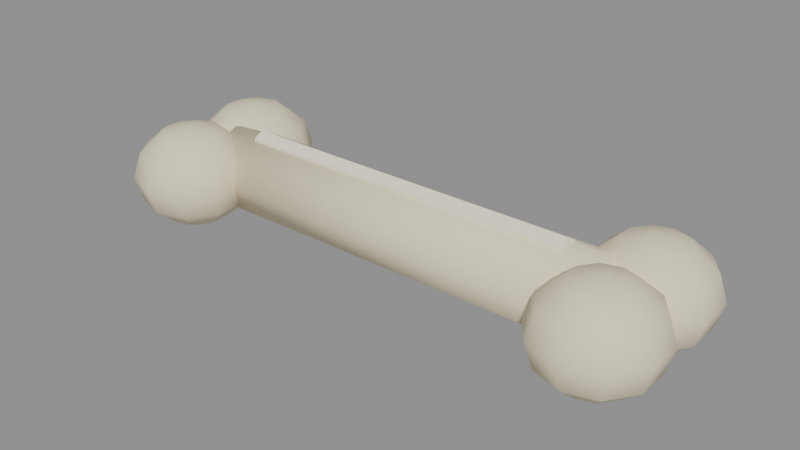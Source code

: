 # Source: v2_bone.blend  (saved by Blender 5.2.45; exported with 4.5.12 LTS)
import bpy
from mathutils import Matrix  # noqa: F401  (used for matrix-valued properties, if any)

bpy.ops.wm.read_factory_settings(use_empty=True)
scene = bpy.context.scene
scene.name = 'Scene'

# ---- materials (node trees are filled in below, after node groups)
mat_ivory = bpy.data.materials.new('ivory')
mat_highlight = bpy.data.materials.new('highlight')

# ---- material node trees
mat_ivory.use_nodes = True; mat_ivory.node_tree.nodes.clear()
_N = mat_ivory.node_tree.nodes; _L = mat_ivory.node_tree.links
n0 = _N.new('ShaderNodeBsdfPrincipled'); n0.name = 'Principled BSDF'; n0.location = (-200, 100)
n0.inputs[0].default_value = (0.8832, 0.7893, 0.5605, 1.0)
n0.inputs[2].default_value = 0.85
n0.inputs[10].default_value = 0.005
n1 = _N.new('ShaderNodeOutputMaterial'); n1.name = 'Material Output'; n1.location = (200, 100)
_L.new(n0.outputs[0], n1.inputs[0])
n1.is_active_output = True
mat_highlight.use_nodes = True; mat_highlight.node_tree.nodes.clear()
_N = mat_highlight.node_tree.nodes; _L = mat_highlight.node_tree.links
n0 = _N.new('ShaderNodeBsdfPrincipled'); n0.name = 'Principled BSDF'; n0.location = (-200, 100)
n0.inputs[0].default_value = (1.0, 0.9323, 0.7445, 1.0)
n0.inputs[2].default_value = 0.85
n0.inputs[10].default_value = 0.005
n1 = _N.new('ShaderNodeOutputMaterial'); n1.name = 'Material Output'; n1.location = (200, 100)
_L.new(n0.outputs[0], n1.inputs[0])
n1.is_active_output = True

# ---- meshes
me_cone = bpy.data.meshes.new('Cone')
me_cone.from_pydata([(-0.23, -1.005e-08, 0.045), (0.23, 1.005e-08, 0.045), (-0.23, 0.03182, 0.03182), (0.23, 0.03182, 0.03182), (-0.23, 0.045, 1.005e-08), (0.23, 0.045, -1.005e-08), (-0.23, 0.03182, -0.03182), (0.23, 0.03182, -0.03182), (-0.23, -1.005e-08, -0.045), (0.23, 1.005e-08, -0.045), (-0.23, -0.03182, -0.03182), (0.23, -0.03182, -0.03182), (-0.23, -0.045, 1.005e-08), (0.23, -0.045, -1.005e-08), (-0.23, -0.03182, 0.03182), (0.23, -0.03182, 0.03182), (-0.25, -0.045, 0.05525), (-0.25, -0.0125, 0.04785), (-0.25, 0.02, 0.0), (-0.25, -0.0125, -0.04785), (-0.25, -0.045, -0.05525), (-0.2309, -0.01871, 0.04785), (-0.2169, 0.0005409, 0.02763), (-0.2118, 0.007586, 0.0), (-0.2169, 0.0005409, -0.02763), (-0.2309, -0.01871, -0.04785), (-0.2191, -0.03496, 0.04785), (-0.1965, -0.0276, 0.02763), (-0.1882, -0.02491, 0.0), (-0.1965, -0.0276, -0.02763), (-0.2191, -0.03496, -0.04785), (-0.2191, -0.05504, 0.04785), (-0.1965, -0.0624, 0.02763), (-0.1882, -0.06509, 0.0), (-0.1965, -0.0624, -0.02763), (-0.2191, -0.05504, -0.04785), (-0.2309, -0.07129, 0.04785), (-0.2169, -0.09054, 0.02763), (-0.2118, -0.09759, 0.0), (-0.2169, -0.09054, -0.02763), (-0.2309, -0.07129, -0.04785), (-0.25, -0.0775, 0.04785), (-0.25, -0.1013, 0.02763), (-0.25, -0.11, 0.0), (-0.25, -0.1013, -0.02763), (-0.25, -0.0775, -0.04785), (-0.2691, -0.07129, 0.04785), (-0.2831, -0.09054, 0.02763), (-0.2882, -0.09759, 0.0), (-0.2831, -0.09054, -0.02763), (-0.2691, -0.07129, -0.04785), (-0.2809, -0.05504, 0.04785), (-0.3035, -0.0624, 0.02763), (-0.3118, -0.06509, 0.0), (-0.3035, -0.0624, -0.02763), (-0.2809, -0.05504, -0.04785), (-0.2809, -0.03496, 0.04785), (-0.3035, -0.0276, 0.02763), (-0.3118, -0.02491, 0.0), (-0.3035, -0.0276, -0.02763), (-0.2809, -0.03496, -0.04785), (-0.2691, -0.01871, 0.04785), (-0.2831, 0.0005409, 0.02763), (-0.2882, 0.007586, 0.0), (-0.2831, 0.0005409, -0.02763), (-0.2691, -0.01871, -0.04785), (-0.25, 0.01129, 0.02763), (-0.25, 0.01129, -0.02763), (-0.25, 0.045, 0.05525), (-0.25, 0.0775, 0.04785), (-0.25, 0.11, 0.0), (-0.25, 0.0775, -0.04785), (-0.25, 0.045, -0.05525), (-0.2309, 0.07129, 0.04785), (-0.2169, 0.09054, 0.02763), (-0.2118, 0.09759, 0.0), (-0.2169, 0.09054, -0.02763), (-0.2309, 0.07129, -0.04785), (-0.2191, 0.05504, 0.04785), (-0.1965, 0.0624, 0.02763), (-0.1882, 0.06509, 0.0), (-0.1965, 0.0624, -0.02763), (-0.2191, 0.05504, -0.04785), (-0.2191, 0.03496, 0.04785), (-0.1965, 0.0276, 0.02763), (-0.1882, 0.02491, 0.0), (-0.1965, 0.0276, -0.02763), (-0.2191, 0.03496, -0.04785), (-0.2309, 0.01871, 0.04785), (-0.2169, -0.0005409, 0.02763), (-0.2118, -0.007586, 0.0), (-0.2169, -0.0005409, -0.02763), (-0.2309, 0.01871, -0.04785), (-0.25, 0.0125, 0.04785), (-0.25, -0.01129, 0.02763), (-0.25, -0.02, 0.0), (-0.25, -0.01129, -0.02763), (-0.25, 0.0125, -0.04785), (-0.2691, 0.01871, 0.04785), (-0.2831, -0.0005409, 0.02763), (-0.2882, -0.007586, 0.0), (-0.2831, -0.0005409, -0.02763), (-0.2691, 0.01871, -0.04785), (-0.2809, 0.03496, 0.04785), (-0.3035, 0.0276, 0.02763), (-0.3118, 0.02491, 0.0), (-0.3035, 0.0276, -0.02763), (-0.2809, 0.03496, -0.04785), (-0.2809, 0.05504, 0.04785), (-0.3035, 0.0624, 0.02763), (-0.3118, 0.06509, 0.0), (-0.3035, 0.0624, -0.02763), (-0.2809, 0.05504, -0.04785), (-0.2691, 0.07129, 0.04785), (-0.2831, 0.09054, 0.02763), (-0.2882, 0.09759, 0.0), (-0.2831, 0.09054, -0.02763), (-0.2691, 0.07129, -0.04785), (-0.25, 0.1013, 0.02763), (-0.25, 0.1013, -0.02763), (0.25, -0.045, 0.05525), (0.25, -0.0125, 0.04785), (0.25, 0.02, 0.0), (0.25, -0.0125, -0.04785), (0.25, -0.045, -0.05525), (0.2691, -0.01871, 0.04785), (0.2831, 0.0005409, 0.02763), (0.2882, 0.007586, 0.0), (0.2831, 0.0005409, -0.02763), (0.2691, -0.01871, -0.04785), (0.2809, -0.03496, 0.04785), (0.3035, -0.0276, 0.02763), (0.3118, -0.02491, 0.0), (0.3035, -0.0276, -0.02763), (0.2809, -0.03496, -0.04785), (0.2809, -0.05504, 0.04785), (0.3035, -0.0624, 0.02763), (0.3118, -0.06509, 0.0), (0.3035, -0.0624, -0.02763), (0.2809, -0.05504, -0.04785), (0.2691, -0.07129, 0.04785), (0.2831, -0.09054, 0.02763), (0.2882, -0.09759, 0.0), (0.2831, -0.09054, -0.02763), (0.2691, -0.07129, -0.04785), (0.25, -0.0775, 0.04785), (0.25, -0.1013, 0.02763), (0.25, -0.11, 0.0), (0.25, -0.1013, -0.02763), (0.25, -0.0775, -0.04785), (0.2309, -0.07129, 0.04785), (0.2169, -0.09054, 0.02763), (0.2118, -0.09759, 0.0), (0.2169, -0.09054, -0.02763), (0.2309, -0.07129, -0.04785), (0.2191, -0.05504, 0.04785), (0.1965, -0.0624, 0.02763), (0.1882, -0.06509, 0.0), (0.1965, -0.0624, -0.02763), (0.2191, -0.05504, -0.04785), (0.2191, -0.03496, 0.04785), (0.1965, -0.0276, 0.02763), (0.1882, -0.02491, 0.0), (0.1965, -0.0276, -0.02763), (0.2191, -0.03496, -0.04785), (0.2309, -0.01871, 0.04785), (0.2169, 0.0005409, 0.02763), (0.2118, 0.007586, 0.0), (0.2169, 0.0005409, -0.02763), (0.2309, -0.01871, -0.04785), (0.25, 0.01129, 0.02763), (0.25, 0.01129, -0.02763), (0.25, 0.045, 0.05525), (0.25, 0.0775, 0.04785), (0.25, 0.11, 0.0), (0.25, 0.0775, -0.04785), (0.25, 0.045, -0.05525), (0.2691, 0.07129, 0.04785), (0.2831, 0.09054, 0.02763), (0.2882, 0.09759, 0.0), (0.2831, 0.09054, -0.02763), (0.2691, 0.07129, -0.04785), (0.2809, 0.05504, 0.04785), (0.3035, 0.0624, 0.02763), (0.3118, 0.06509, 0.0), (0.3035, 0.0624, -0.02763), (0.2809, 0.05504, -0.04785), (0.2809, 0.03496, 0.04785), (0.3035, 0.0276, 0.02763), (0.3118, 0.02491, 0.0), (0.3035, 0.0276, -0.02763), (0.2809, 0.03496, -0.04785), (0.2691, 0.01871, 0.04785), (0.2831, -0.0005409, 0.02763), (0.2882, -0.007586, 0.0), (0.2831, -0.0005409, -0.02763), (0.2691, 0.01871, -0.04785), (0.25, 0.0125, 0.04785), (0.25, -0.01129, 0.02763), (0.25, -0.02, 0.0), (0.25, -0.01129, -0.02763), (0.25, 0.0125, -0.04785), (0.2309, 0.01871, 0.04785), (0.2169, -0.0005409, 0.02763), (0.2118, -0.007586, 0.0), (0.2169, -0.0005409, -0.02763), (0.2309, 0.01871, -0.04785), (0.2191, 0.03496, 0.04785), (0.1965, 0.0276, 0.02763), (0.1882, 0.02491, 0.0), (0.1965, 0.0276, -0.02763), (0.2191, 0.03496, -0.04785), (0.2191, 0.05504, 0.04785), (0.1965, 0.0624, 0.02763), (0.1882, 0.06509, 0.0), (0.1965, 0.0624, -0.02763), (0.2191, 0.05504, -0.04785), (0.2309, 0.07129, 0.04785), (0.2169, 0.09054, 0.02763), (0.2118, 0.09759, 0.0), (0.2169, 0.09054, -0.02763), (0.2309, 0.07129, -0.04785), (0.25, 0.1013, 0.02763), (0.25, 0.1013, -0.02763), (-0.19, -8.305e-09, 0.05), (0.19, 8.305e-09, 0.05), (-0.19, 0.01039, 0.044), (0.19, 0.01039, 0.044), (-0.19, 0.01039, 0.032), (0.19, 0.01039, 0.032), (-0.19, -8.305e-09, 0.026), (0.19, 8.305e-09, 0.026), (-0.19, -0.01039, 0.032), (0.19, -0.01039, 0.032), (-0.19, -0.01039, 0.044), (0.19, -0.01039, 0.044)], [], [(0, 1, 3, 2), (2, 3, 5, 4), (4, 5, 7, 6), (6, 7, 9, 8), (8, 9, 11, 10), (10, 11, 13, 12), (3, 1, 15, 13, 11, 9, 7, 5), (12, 13, 15, 14), (14, 15, 1, 0), (0, 2, 4, 6, 8, 10, 12, 14), (66, 17, 21, 22), (19, 67, 24, 25), (18, 66, 22, 23), (17, 16, 21), (20, 19, 25), (67, 18, 23, 24), (25, 24, 29, 30), (23, 22, 27, 28), (21, 16, 26), (20, 25, 30), (24, 23, 28, 29), (22, 21, 26, 27), (30, 29, 34, 35), (28, 27, 32, 33), (26, 16, 31), (20, 30, 35), (29, 28, 33, 34), (27, 26, 31, 32), (33, 32, 37, 38), (31, 16, 36), (20, 35, 40), (34, 33, 38, 39), (32, 31, 36, 37), (35, 34, 39, 40), (36, 16, 41), (20, 40, 45), (39, 38, 43, 44), (37, 36, 41, 42), (40, 39, 44, 45), (38, 37, 42, 43), (20, 45, 50), (44, 43, 48, 49), (42, 41, 46, 47), (45, 44, 49, 50), (43, 42, 47, 48), (41, 16, 46), (20, 50, 55), (49, 48, 53, 54), (47, 46, 51, 52), (50, 49, 54, 55), (48, 47, 52, 53), (46, 16, 51), (20, 55, 60), (54, 53, 58, 59), (52, 51, 56, 57), (55, 54, 59, 60), (53, 52, 57, 58), (51, 16, 56), (59, 58, 63, 64), (57, 56, 61, 62), (60, 59, 64, 65), (58, 57, 62, 63), (56, 16, 61), (20, 60, 65), (62, 61, 17, 66), (65, 64, 67, 19), (63, 62, 66, 18), (61, 16, 17), (20, 65, 19), (64, 63, 18, 67), (71, 119, 76, 77), (70, 118, 74, 75), (69, 68, 73), (72, 71, 77), (119, 70, 75, 76), (118, 69, 73, 74), (73, 68, 78), (72, 77, 82), (76, 75, 80, 81), (74, 73, 78, 79), (77, 76, 81, 82), (75, 74, 79, 80), (72, 82, 87), (81, 80, 85, 86), (79, 78, 83, 84), (82, 81, 86, 87), (80, 79, 84, 85), (78, 68, 83), (72, 87, 92), (86, 85, 90, 91), (84, 83, 88, 89), (87, 86, 91, 92), (85, 84, 89, 90), (83, 68, 88), (72, 92, 97), (91, 90, 95, 96), (89, 88, 93, 94), (92, 91, 96, 97), (90, 89, 94, 95), (88, 68, 93), (96, 95, 100, 101), (94, 93, 98, 99), (97, 96, 101, 102), (95, 94, 99, 100), (93, 68, 98), (72, 97, 102), (99, 98, 103, 104), (102, 101, 106, 107), (100, 99, 104, 105), (98, 68, 103), (72, 102, 107), (101, 100, 105, 106), (107, 106, 111, 112), (105, 104, 109, 110), (103, 68, 108), (72, 107, 112), (106, 105, 110, 111), (104, 103, 108, 109), (112, 111, 116, 117), (110, 109, 114, 115), (108, 68, 113), (72, 112, 117), (111, 110, 115, 116), (109, 108, 113, 114), (117, 116, 119, 71), (115, 114, 118, 70), (113, 68, 69), (72, 117, 71), (116, 115, 70, 119), (114, 113, 69, 118), (124, 123, 129), (171, 122, 127, 128), (170, 121, 125, 126), (123, 171, 128, 129), (122, 170, 126, 127), (121, 120, 125), (126, 125, 130, 131), (129, 128, 133, 134), (127, 126, 131, 132), (125, 120, 130), (124, 129, 134), (128, 127, 132, 133), (134, 133, 138, 139), (132, 131, 136, 137), (130, 120, 135), (124, 134, 139), (133, 132, 137, 138), (131, 130, 135, 136), (139, 138, 143, 144), (137, 136, 141, 142), (135, 120, 140), (124, 139, 144), (138, 137, 142, 143), (136, 135, 140, 141), (144, 143, 148, 149), (142, 141, 146, 147), (140, 120, 145), (124, 144, 149), (143, 142, 147, 148), (141, 140, 145, 146), (149, 148, 153, 154), (147, 146, 151, 152), (145, 120, 150), (124, 149, 154), (148, 147, 152, 153), (146, 145, 150, 151), (152, 151, 156, 157), (150, 120, 155), (124, 154, 159), (153, 152, 157, 158), (151, 150, 155, 156), (154, 153, 158, 159), (155, 120, 160), (124, 159, 164), (158, 157, 162, 163), (156, 155, 160, 161), (159, 158, 163, 164), (157, 156, 161, 162), (124, 164, 169), (163, 162, 167, 168), (161, 160, 165, 166), (164, 163, 168, 169), (162, 161, 166, 167), (160, 120, 165), (124, 169, 123), (168, 167, 122, 171), (166, 165, 121, 170), (169, 168, 171, 123), (167, 166, 170, 122), (165, 120, 121), (175, 223, 180, 181), (174, 222, 178, 179), (173, 172, 177), (176, 175, 181), (223, 174, 179, 180), (222, 173, 177, 178), (179, 178, 183, 184), (177, 172, 182), (176, 181, 186), (180, 179, 184, 185), (178, 177, 182, 183), (181, 180, 185, 186), (182, 172, 187), (176, 186, 191), (185, 184, 189, 190), (183, 182, 187, 188), (186, 185, 190, 191), (184, 183, 188, 189), (176, 191, 196), (190, 189, 194, 195), (188, 187, 192, 193), (191, 190, 195, 196), (189, 188, 193, 194), (187, 172, 192), (176, 196, 201), (195, 194, 199, 200), (193, 192, 197, 198), (196, 195, 200, 201), (194, 193, 198, 199), (192, 172, 197), (176, 201, 206), (200, 199, 204, 205), (198, 197, 202, 203), (201, 200, 205, 206), (199, 198, 203, 204), (197, 172, 202), (205, 204, 209, 210), (203, 202, 207, 208), (206, 205, 210, 211), (204, 203, 208, 209), (202, 172, 207), (176, 206, 211), (208, 207, 212, 213), (211, 210, 215, 216), (209, 208, 213, 214), (207, 172, 212), (176, 211, 216), (210, 209, 214, 215), (216, 215, 220, 221), (214, 213, 218, 219), (212, 172, 217), (176, 216, 221), (215, 214, 219, 220), (213, 212, 217, 218), (221, 220, 223, 175), (219, 218, 222, 174), (217, 172, 173), (176, 221, 175), (220, 219, 174, 223), (218, 217, 173, 222), (224, 225, 227, 226), (226, 227, 229, 228), (228, 229, 231, 230), (230, 231, 233, 232), (227, 225, 235, 233, 231, 229), (232, 233, 235, 234), (234, 235, 225, 224), (224, 226, 228, 230, 232, 234)])
me_cone.polygons.foreach_set('use_smooth', [1, 1, 1, 1, 1, 1, 1, 1, 1, 1, 1, 1, 1, 1, 1, 1, 1, 1, 1, 1, 1, 1, 1, 1, 1, 1, 1, 1, 1, 1, 1, 1, 1, 1, 1, 1, 1, 1, 1, 1, 1, 1, 1, 1, 1, 1, 1, 1, 1, 1, 1, 1, 1, 1, 1, 1, 1, 1, 1, 1, 1, 1, 1, 1, 1, 1, 1, 1, 1, 1, 1, 1, 1, 1, 1, 1, 1, 1, 1, 1, 1, 1, 1, 1, 1, 1, 1, 1, 1, 1, 1, 1, 1, 1, 1, 1, 1, 1, 1, 1, 1, 1, 1, 1, 1, 1, 1, 1, 1, 1, 1, 1, 1, 1, 1, 1, 1, 1, 1, 1, 1, 1, 1, 1, 1, 1, 1, 1, 1, 1, 1, 1, 1, 1, 1, 1, 1, 1, 1, 1, 1, 1, 1, 1, 1, 1, 1, 1, 1, 1, 1, 1, 1, 1, 1, 1, 1, 1, 1, 1, 1, 1, 1, 1, 1, 1, 1, 1, 1, 1, 1, 1, 1, 1, 1, 1, 1, 1, 1, 1, 1, 1, 1, 1, 1, 1, 1, 1, 1, 1, 1, 1, 1, 1, 1, 1, 1, 1, 1, 1, 1, 1, 1, 1, 1, 1, 1, 1, 1, 1, 1, 1, 1, 1, 1, 1, 1, 1, 1, 1, 1, 1, 1, 1, 1, 1, 1, 1, 1, 1, 1, 1, 1, 1, 1, 1, 1, 1, 1, 1, 1, 1, 1, 1, 1, 1, 1, 1, 1, 1, 0, 0, 0, 0, 0, 0, 0, 0])
me_cone.polygons.foreach_set('material_index', [0, 0, 0, 0, 0, 0, 0, 0, 0, 0, 0, 0, 0, 0, 0, 0, 0, 0, 0, 0, 0, 0, 0, 0, 0, 0, 0, 0, 0, 0, 0, 0, 0, 0, 0, 0, 0, 0, 0, 0, 0, 0, 0, 0, 0, 0, 0, 0, 0, 0, 0, 0, 0, 0, 0, 0, 0, 0, 0, 0, 0, 0, 0, 0, 0, 0, 0, 0, 0, 0, 0, 0, 0, 0, 0, 0, 0, 0, 0, 0, 0, 0, 0, 0, 0, 0, 0, 0, 0, 0, 0, 0, 0, 0, 0, 0, 0, 0, 0, 0, 0, 0, 0, 0, 0, 0, 0, 0, 0, 0, 0, 0, 0, 0, 0, 0, 0, 0, 0, 0, 0, 0, 0, 0, 0, 0, 0, 0, 0, 0, 0, 0, 0, 0, 0, 0, 0, 0, 0, 0, 0, 0, 0, 0, 0, 0, 0, 0, 0, 0, 0, 0, 0, 0, 0, 0, 0, 0, 0, 0, 0, 0, 0, 0, 0, 0, 0, 0, 0, 0, 0, 0, 0, 0, 0, 0, 0, 0, 0, 0, 0, 0, 0, 0, 0, 0, 0, 0, 0, 0, 0, 0, 0, 0, 0, 0, 0, 0, 0, 0, 0, 0, 0, 0, 0, 0, 0, 0, 0, 0, 0, 0, 0, 0, 0, 0, 0, 0, 0, 0, 0, 0, 0, 0, 0, 0, 0, 0, 0, 0, 0, 0, 0, 0, 0, 0, 0, 0, 0, 0, 0, 0, 0, 0, 0, 0, 0, 0, 0, 0, 1, 1, 1, 1, 1, 1, 1, 1])
_uv = me_cone.uv_layers.new(name='UVMap')
_uv.uv.foreach_set('vector', [1.0, 0.5, 1.0, 1.0, 0.875, 1.0, 0.875, 0.5, 0.875, 0.5, 0.875, 1.0, 0.75, 1.0, 0.75, 0.5, 0.75, 0.5, 0.75, 1.0, 0.625, 1.0, 0.625, 0.5, 0.625, 0.5, 0.625, 1.0, 0.5, 1.0, 0.5, 0.5, 0.5, 0.5, 0.5, 1.0, 0.375, 1.0, 0.375, 0.5, 0.375, 0.5, 0.375, 1.0, 0.25, 1.0, 0.25, 0.5, 0.4197, 0.4197, 0.25, 0.49, 0.08029, 0.4197, 0.01, 0.25, 0.08029, 0.08029, 0.25, 0.01, 0.4197, 0.08029, 0.49, 0.25, 0.25, 0.5, 0.25, 1.0, 0.125, 1.0, 0.125, 0.5, 0.125, 0.5, 0.125, 1.0, 0.0, 1.0, 0.0, 0.5, 0.75, 0.49, 0.9197, 0.4197, 0.99, 0.25, 0.9197, 0.08029, 0.75, 0.01, 0.5803, 0.08029, 0.51, 0.25, 0.5803, 0.4197, 0.7, 0.6667, 0.7, 0.8333, 0.6, 0.8333, 0.6, 0.6667, 0.7, 0.1667, 0.7, 0.3333, 0.6, 0.3333, 0.6, 0.1667, 0.7, 0.5, 0.7, 0.6667, 0.6, 0.6667, 0.6, 0.5, 0.7, 0.8333, 0.65, 1.0, 0.6, 0.8333, 0.65, 0.0, 0.7, 0.1667, 0.6, 0.1667, 0.7, 0.3333, 0.7, 0.5, 0.6, 0.5, 0.6, 0.3333, 0.6, 0.1667, 0.6, 0.3333, 0.5, 0.3333, 0.5, 0.1667, 0.6, 0.5, 0.6, 0.6667, 0.5, 0.6667, 0.5, 0.5, 0.6, 0.8333, 0.55, 1.0, 0.5, 0.8333, 0.55, 0.0, 0.6, 0.1667, 0.5, 0.1667, 0.6, 0.3333, 0.6, 0.5, 0.5, 0.5, 0.5, 0.3333, 0.6, 0.6667, 0.6, 0.8333, 0.5, 0.8333, 0.5, 0.6667, 0.5, 0.1667, 0.5, 0.3333, 0.4, 0.3333, 0.4, 0.1667, 0.5, 0.5, 0.5, 0.6667, 0.4, 0.6667, 0.4, 0.5, 0.5, 0.8333, 0.45, 1.0, 0.4, 0.8333, 0.45, 0.0, 0.5, 0.1667, 0.4, 0.1667, 0.5, 0.3333, 0.5, 0.5, 0.4, 0.5, 0.4, 0.3333, 0.5, 0.6667, 0.5, 0.8333, 0.4, 0.8333, 0.4, 0.6667, 0.4, 0.5, 0.4, 0.6667, 0.3, 0.6667, 0.3, 0.5, 0.4, 0.8333, 0.35, 1.0, 0.3, 0.8333, 0.35, 0.0, 0.4, 0.1667, 0.3, 0.1667, 0.4, 0.3333, 0.4, 0.5, 0.3, 0.5, 0.3, 0.3333, 0.4, 0.6667, 0.4, 0.8333, 0.3, 0.8333, 0.3, 0.6667, 0.4, 0.1667, 0.4, 0.3333, 0.3, 0.3333, 0.3, 0.1667, 0.3, 0.8333, 0.25, 1.0, 0.2, 0.8333, 0.25, 0.0, 0.3, 0.1667, 0.2, 0.1667, 0.3, 0.3333, 0.3, 0.5, 0.2, 0.5, 0.2, 0.3333, 0.3, 0.6667, 0.3, 0.8333, 0.2, 0.8333, 0.2, 0.6667, 0.3, 0.1667, 0.3, 0.3333, 0.2, 0.3333, 0.2, 0.1667, 0.3, 0.5, 0.3, 0.6667, 0.2, 0.6667, 0.2, 0.5, 0.15, 0.0, 0.2, 0.1667, 0.1, 0.1667, 0.2, 0.3333, 0.2, 0.5, 0.1, 0.5, 0.1, 0.3333, 0.2, 0.6667, 0.2, 0.8333, 0.1, 0.8333, 0.1, 0.6667, 0.2, 0.1667, 0.2, 0.3333, 0.1, 0.3333, 0.1, 0.1667, 0.2, 0.5, 0.2, 0.6667, 0.1, 0.6667, 0.1, 0.5, 0.2, 0.8333, 0.15, 1.0, 0.1, 0.8333, 0.05, 0.0, 0.1, 0.1667, 0.0, 0.1667, 0.1, 0.3333, 0.1, 0.5, 0.0, 0.5, 0.0, 0.3333, 0.1, 0.6667, 0.1, 0.8333, 0.0, 0.8333, 0.0, 0.6667, 0.1, 0.1667, 0.1, 0.3333, 0.0, 0.3333, 0.0, 0.1667, 0.1, 0.5, 0.1, 0.6667, 0.0, 0.6667, 0.0, 0.5, 0.1, 0.8333, 0.05, 1.0, 0.0, 0.8333, 0.95, 0.0, 1.0, 0.1667, 0.9, 0.1667, 1.0, 0.3333, 1.0, 0.5, 0.9, 0.5, 0.9, 0.3333, 1.0, 0.6667, 1.0, 0.8333, 0.9, 0.8333, 0.9, 0.6667, 1.0, 0.1667, 1.0, 0.3333, 0.9, 0.3333, 0.9, 0.1667, 1.0, 0.5, 1.0, 0.6667, 0.9, 0.6667, 0.9, 0.5, 1.0, 0.8333, 0.95, 1.0, 0.9, 0.8333, 0.9, 0.3333, 0.9, 0.5, 0.8, 0.5, 0.8, 0.3333, 0.9, 0.6667, 0.9, 0.8333, 0.8, 0.8333, 0.8, 0.6667, 0.9, 0.1667, 0.9, 0.3333, 0.8, 0.3333, 0.8, 0.1667, 0.9, 0.5, 0.9, 0.6667, 0.8, 0.6667, 0.8, 0.5, 0.9, 0.8333, 0.85, 1.0, 0.8, 0.8333, 0.85, 0.0, 0.9, 0.1667, 0.8, 0.1667, 0.8, 0.6667, 0.8, 0.8333, 0.7, 0.8333, 0.7, 0.6667, 0.8, 0.1667, 0.8, 0.3333, 0.7, 0.3333, 0.7, 0.1667, 0.8, 0.5, 0.8, 0.6667, 0.7, 0.6667, 0.7, 0.5, 0.8, 0.8333, 0.75, 1.0, 0.7, 0.8333, 0.75, 0.0, 0.8, 0.1667, 0.7, 0.1667, 0.8, 0.3333, 0.8, 0.5, 0.7, 0.5, 0.7, 0.3333, 0.7, 0.1667, 0.7, 0.3333, 0.6, 0.3333, 0.6, 0.1667, 0.7, 0.5, 0.7, 0.6667, 0.6, 0.6667, 0.6, 0.5, 0.7, 0.8333, 0.65, 1.0, 0.6, 0.8333, 0.65, 0.0, 0.7, 0.1667, 0.6, 0.1667, 0.7, 0.3333, 0.7, 0.5, 0.6, 0.5, 0.6, 0.3333, 0.7, 0.6667, 0.7, 0.8333, 0.6, 0.8333, 0.6, 0.6667, 0.6, 0.8333, 0.55, 1.0, 0.5, 0.8333, 0.55, 0.0, 0.6, 0.1667, 0.5, 0.1667, 0.6, 0.3333, 0.6, 0.5, 0.5, 0.5, 0.5, 0.3333, 0.6, 0.6667, 0.6, 0.8333, 0.5, 0.8333, 0.5, 0.6667, 0.6, 0.1667, 0.6, 0.3333, 0.5, 0.3333, 0.5, 0.1667, 0.6, 0.5, 0.6, 0.6667, 0.5, 0.6667, 0.5, 0.5, 0.45, 0.0, 0.5, 0.1667, 0.4, 0.1667, 0.5, 0.3333, 0.5, 0.5, 0.4, 0.5, 0.4, 0.3333, 0.5, 0.6667, 0.5, 0.8333, 0.4, 0.8333, 0.4, 0.6667, 0.5, 0.1667, 0.5, 0.3333, 0.4, 0.3333, 0.4, 0.1667, 0.5, 0.5, 0.5, 0.6667, 0.4, 0.6667, 0.4, 0.5, 0.5, 0.8333, 0.45, 1.0, 0.4, 0.8333, 0.35, 0.0, 0.4, 0.1667, 0.3, 0.1667, 0.4, 0.3333, 0.4, 0.5, 0.3, 0.5, 0.3, 0.3333, 0.4, 0.6667, 0.4, 0.8333, 0.3, 0.8333, 0.3, 0.6667, 0.4, 0.1667, 0.4, 0.3333, 0.3, 0.3333, 0.3, 0.1667, 0.4, 0.5, 0.4, 0.6667, 0.3, 0.6667, 0.3, 0.5, 0.4, 0.8333, 0.35, 1.0, 0.3, 0.8333, 0.25, 0.0, 0.3, 0.1667, 0.2, 0.1667, 0.3, 0.3333, 0.3, 0.5, 0.2, 0.5, 0.2, 0.3333, 0.3, 0.6667, 0.3, 0.8333, 0.2, 0.8333, 0.2, 0.6667, 0.3, 0.1667, 0.3, 0.3333, 0.2, 0.3333, 0.2, 0.1667, 0.3, 0.5, 0.3, 0.6667, 0.2, 0.6667, 0.2, 0.5, 0.3, 0.8333, 0.25, 1.0, 0.2, 0.8333, 0.2, 0.3333, 0.2, 0.5, 0.1, 0.5, 0.1, 0.3333, 0.2, 0.6667, 0.2, 0.8333, 0.1, 0.8333, 0.1, 0.6667, 0.2, 0.1667, 0.2, 0.3333, 0.1, 0.3333, 0.1, 0.1667, 0.2, 0.5, 0.2, 0.6667, 0.1, 0.6667, 0.1, 0.5, 0.2, 0.8333, 0.15, 1.0, 0.1, 0.8333, 0.15, 0.0, 0.2, 0.1667, 0.1, 0.1667, 0.1, 0.6667, 0.1, 0.8333, 0.0, 0.8333, 0.0, 0.6667, 0.1, 0.1667, 0.1, 0.3333, 0.0, 0.3333, 0.0, 0.1667, 0.1, 0.5, 0.1, 0.6667, 0.0, 0.6667, 0.0, 0.5, 0.1, 0.8333, 0.05, 1.0, 0.0, 0.8333, 0.05, 0.0, 0.1, 0.1667, 0.0, 0.1667, 0.1, 0.3333, 0.1, 0.5, 0.0, 0.5, 0.0, 0.3333, 1.0, 0.1667, 1.0, 0.3333, 0.9, 0.3333, 0.9, 0.1667, 1.0, 0.5, 1.0, 0.6667, 0.9, 0.6667, 0.9, 0.5, 1.0, 0.8333, 0.95, 1.0, 0.9, 0.8333, 0.95, 0.0, 1.0, 0.1667, 0.9, 0.1667, 1.0, 0.3333, 1.0, 0.5, 0.9, 0.5, 0.9, 0.3333, 1.0, 0.6667, 1.0, 0.8333, 0.9, 0.8333, 0.9, 0.6667, 0.9, 0.1667, 0.9, 0.3333, 0.8, 0.3333, 0.8, 0.1667, 0.9, 0.5, 0.9, 0.6667, 0.8, 0.6667, 0.8, 0.5, 0.9, 0.8333, 0.85, 1.0, 0.8, 0.8333, 0.85, 0.0, 0.9, 0.1667, 0.8, 0.1667, 0.9, 0.3333, 0.9, 0.5, 0.8, 0.5, 0.8, 0.3333, 0.9, 0.6667, 0.9, 0.8333, 0.8, 0.8333, 0.8, 0.6667, 0.8, 0.1667, 0.8, 0.3333, 0.7, 0.3333, 0.7, 0.1667, 0.8, 0.5, 0.8, 0.6667, 0.7, 0.6667, 0.7, 0.5, 0.8, 0.8333, 0.75, 1.0, 0.7, 0.8333, 0.75, 0.0, 0.8, 0.1667, 0.7, 0.1667, 0.8, 0.3333, 0.8, 0.5, 0.7, 0.5, 0.7, 0.3333, 0.8, 0.6667, 0.8, 0.8333, 0.7, 0.8333, 0.7, 0.6667, 0.65, 0.0, 0.7, 0.1667, 0.6, 0.1667, 0.7, 0.3333, 0.7, 0.5, 0.6, 0.5, 0.6, 0.3333, 0.7, 0.6667, 0.7, 0.8333, 0.6, 0.8333, 0.6, 0.6667, 0.7, 0.1667, 0.7, 0.3333, 0.6, 0.3333, 0.6, 0.1667, 0.7, 0.5, 0.7, 0.6667, 0.6, 0.6667, 0.6, 0.5, 0.7, 0.8333, 0.65, 1.0, 0.6, 0.8333, 0.6, 0.6667, 0.6, 0.8333, 0.5, 0.8333, 0.5, 0.6667, 0.6, 0.1667, 0.6, 0.3333, 0.5, 0.3333, 0.5, 0.1667, 0.6, 0.5, 0.6, 0.6667, 0.5, 0.6667, 0.5, 0.5, 0.6, 0.8333, 0.55, 1.0, 0.5, 0.8333, 0.55, 0.0, 0.6, 0.1667, 0.5, 0.1667, 0.6, 0.3333, 0.6, 0.5, 0.5, 0.5, 0.5, 0.3333, 0.5, 0.1667, 0.5, 0.3333, 0.4, 0.3333, 0.4, 0.1667, 0.5, 0.5, 0.5, 0.6667, 0.4, 0.6667, 0.4, 0.5, 0.5, 0.8333, 0.45, 1.0, 0.4, 0.8333, 0.45, 0.0, 0.5, 0.1667, 0.4, 0.1667, 0.5, 0.3333, 0.5, 0.5, 0.4, 0.5, 0.4, 0.3333, 0.5, 0.6667, 0.5, 0.8333, 0.4, 0.8333, 0.4, 0.6667, 0.4, 0.1667, 0.4, 0.3333, 0.3, 0.3333, 0.3, 0.1667, 0.4, 0.5, 0.4, 0.6667, 0.3, 0.6667, 0.3, 0.5, 0.4, 0.8333, 0.35, 1.0, 0.3, 0.8333, 0.35, 0.0, 0.4, 0.1667, 0.3, 0.1667, 0.4, 0.3333, 0.4, 0.5, 0.3, 0.5, 0.3, 0.3333, 0.4, 0.6667, 0.4, 0.8333, 0.3, 0.8333, 0.3, 0.6667, 0.3, 0.1667, 0.3, 0.3333, 0.2, 0.3333, 0.2, 0.1667, 0.3, 0.5, 0.3, 0.6667, 0.2, 0.6667, 0.2, 0.5, 0.3, 0.8333, 0.25, 1.0, 0.2, 0.8333, 0.25, 0.0, 0.3, 0.1667, 0.2, 0.1667, 0.3, 0.3333, 0.3, 0.5, 0.2, 0.5, 0.2, 0.3333, 0.3, 0.6667, 0.3, 0.8333, 0.2, 0.8333, 0.2, 0.6667, 0.2, 0.1667, 0.2, 0.3333, 0.1, 0.3333, 0.1, 0.1667, 0.2, 0.5, 0.2, 0.6667, 0.1, 0.6667, 0.1, 0.5, 0.2, 0.8333, 0.15, 1.0, 0.1, 0.8333, 0.15, 0.0, 0.2, 0.1667, 0.1, 0.1667, 0.2, 0.3333, 0.2, 0.5, 0.1, 0.5, 0.1, 0.3333, 0.2, 0.6667, 0.2, 0.8333, 0.1, 0.8333, 0.1, 0.6667, 0.1, 0.5, 0.1, 0.6667, 0.0, 0.6667, 0.0, 0.5, 0.1, 0.8333, 0.05, 1.0, 0.0, 0.8333, 0.05, 0.0, 0.1, 0.1667, 0.0, 0.1667, 0.1, 0.3333, 0.1, 0.5, 0.0, 0.5, 0.0, 0.3333, 0.1, 0.6667, 0.1, 0.8333, 0.0, 0.8333, 0.0, 0.6667, 0.1, 0.1667, 0.1, 0.3333, 0.0, 0.3333, 0.0, 0.1667, 1.0, 0.8333, 0.95, 1.0, 0.9, 0.8333, 0.95, 0.0, 1.0, 0.1667, 0.9, 0.1667, 1.0, 0.3333, 1.0, 0.5, 0.9, 0.5, 0.9, 0.3333, 1.0, 0.6667, 1.0, 0.8333, 0.9, 0.8333, 0.9, 0.6667, 1.0, 0.1667, 1.0, 0.3333, 0.9, 0.3333, 0.9, 0.1667, 1.0, 0.5, 1.0, 0.6667, 0.9, 0.6667, 0.9, 0.5, 0.85, 0.0, 0.9, 0.1667, 0.8, 0.1667, 0.9, 0.3333, 0.9, 0.5, 0.8, 0.5, 0.8, 0.3333, 0.9, 0.6667, 0.9, 0.8333, 0.8, 0.8333, 0.8, 0.6667, 0.9, 0.1667, 0.9, 0.3333, 0.8, 0.3333, 0.8, 0.1667, 0.9, 0.5, 0.9, 0.6667, 0.8, 0.6667, 0.8, 0.5, 0.9, 0.8333, 0.85, 1.0, 0.8, 0.8333, 0.75, 0.0, 0.8, 0.1667, 0.7, 0.1667, 0.8, 0.3333, 0.8, 0.5, 0.7, 0.5, 0.7, 0.3333, 0.8, 0.6667, 0.8, 0.8333, 0.7, 0.8333, 0.7, 0.6667, 0.8, 0.1667, 0.8, 0.3333, 0.7, 0.3333, 0.7, 0.1667, 0.8, 0.5, 0.8, 0.6667, 0.7, 0.6667, 0.7, 0.5, 0.8, 0.8333, 0.75, 1.0, 0.7, 0.8333, 0.7, 0.1667, 0.7, 0.3333, 0.6, 0.3333, 0.6, 0.1667, 0.7, 0.5, 0.7, 0.6667, 0.6, 0.6667, 0.6, 0.5, 0.7, 0.8333, 0.65, 1.0, 0.6, 0.8333, 0.65, 0.0, 0.7, 0.1667, 0.6, 0.1667, 0.7, 0.3333, 0.7, 0.5, 0.6, 0.5, 0.6, 0.3333, 0.7, 0.6667, 0.7, 0.8333, 0.6, 0.8333, 0.6, 0.6667, 0.6, 0.5, 0.6, 0.6667, 0.5, 0.6667, 0.5, 0.5, 0.6, 0.8333, 0.55, 1.0, 0.5, 0.8333, 0.55, 0.0, 0.6, 0.1667, 0.5, 0.1667, 0.6, 0.3333, 0.6, 0.5, 0.5, 0.5, 0.5, 0.3333, 0.6, 0.6667, 0.6, 0.8333, 0.5, 0.8333, 0.5, 0.6667, 0.6, 0.1667, 0.6, 0.3333, 0.5, 0.3333, 0.5, 0.1667, 0.5, 0.8333, 0.45, 1.0, 0.4, 0.8333, 0.45, 0.0, 0.5, 0.1667, 0.4, 0.1667, 0.5, 0.3333, 0.5, 0.5, 0.4, 0.5, 0.4, 0.3333, 0.5, 0.6667, 0.5, 0.8333, 0.4, 0.8333, 0.4, 0.6667, 0.5, 0.1667, 0.5, 0.3333, 0.4, 0.3333, 0.4, 0.1667, 0.5, 0.5, 0.5, 0.6667, 0.4, 0.6667, 0.4, 0.5, 0.35, 0.0, 0.4, 0.1667, 0.3, 0.1667, 0.4, 0.3333, 0.4, 0.5, 0.3, 0.5, 0.3, 0.3333, 0.4, 0.6667, 0.4, 0.8333, 0.3, 0.8333, 0.3, 0.6667, 0.4, 0.1667, 0.4, 0.3333, 0.3, 0.3333, 0.3, 0.1667, 0.4, 0.5, 0.4, 0.6667, 0.3, 0.6667, 0.3, 0.5, 0.4, 0.8333, 0.35, 1.0, 0.3, 0.8333, 0.25, 0.0, 0.3, 0.1667, 0.2, 0.1667, 0.3, 0.3333, 0.3, 0.5, 0.2, 0.5, 0.2, 0.3333, 0.3, 0.6667, 0.3, 0.8333, 0.2, 0.8333, 0.2, 0.6667, 0.3, 0.1667, 0.3, 0.3333, 0.2, 0.3333, 0.2, 0.1667, 0.3, 0.5, 0.3, 0.6667, 0.2, 0.6667, 0.2, 0.5, 0.3, 0.8333, 0.25, 1.0, 0.2, 0.8333, 0.15, 0.0, 0.2, 0.1667, 0.1, 0.1667, 0.2, 0.3333, 0.2, 0.5, 0.1, 0.5, 0.1, 0.3333, 0.2, 0.6667, 0.2, 0.8333, 0.1, 0.8333, 0.1, 0.6667, 0.2, 0.1667, 0.2, 0.3333, 0.1, 0.3333, 0.1, 0.1667, 0.2, 0.5, 0.2, 0.6667, 0.1, 0.6667, 0.1, 0.5, 0.2, 0.8333, 0.15, 1.0, 0.1, 0.8333, 0.1, 0.3333, 0.1, 0.5, 0.0, 0.5, 0.0, 0.3333, 0.1, 0.6667, 0.1, 0.8333, 0.0, 0.8333, 0.0, 0.6667, 0.1, 0.1667, 0.1, 0.3333, 0.0, 0.3333, 0.0, 0.1667, 0.1, 0.5, 0.1, 0.6667, 0.0, 0.6667, 0.0, 0.5, 0.1, 0.8333, 0.05, 1.0, 0.0, 0.8333, 0.05, 0.0, 0.1, 0.1667, 0.0, 0.1667, 1.0, 0.6667, 1.0, 0.8333, 0.9, 0.8333, 0.9, 0.6667, 1.0, 0.1667, 1.0, 0.3333, 0.9, 0.3333, 0.9, 0.1667, 1.0, 0.5, 1.0, 0.6667, 0.9, 0.6667, 0.9, 0.5, 1.0, 0.8333, 0.95, 1.0, 0.9, 0.8333, 0.95, 0.0, 1.0, 0.1667, 0.9, 0.1667, 1.0, 0.3333, 1.0, 0.5, 0.9, 0.5, 0.9, 0.3333, 0.9, 0.1667, 0.9, 0.3333, 0.8, 0.3333, 0.8, 0.1667, 0.9, 0.5, 0.9, 0.6667, 0.8, 0.6667, 0.8, 0.5, 0.9, 0.8333, 0.85, 1.0, 0.8, 0.8333, 0.85, 0.0, 0.9, 0.1667, 0.8, 0.1667, 0.9, 0.3333, 0.9, 0.5, 0.8, 0.5, 0.8, 0.3333, 0.9, 0.6667, 0.9, 0.8333, 0.8, 0.8333, 0.8, 0.6667, 0.8, 0.1667, 0.8, 0.3333, 0.7, 0.3333, 0.7, 0.1667, 0.8, 0.5, 0.8, 0.6667, 0.7, 0.6667, 0.7, 0.5, 0.8, 0.8333, 0.75, 1.0, 0.7, 0.8333, 0.75, 0.0, 0.8, 0.1667, 0.7, 0.1667, 0.8, 0.3333, 0.8, 0.5, 0.7, 0.5, 0.7, 0.3333, 0.8, 0.6667, 0.8, 0.8333, 0.7, 0.8333, 0.7, 0.6667, 1.0, 0.5, 1.0, 1.0, 0.8333, 1.0, 0.8333, 0.5, 0.8333, 0.5, 0.8333, 1.0, 0.6667, 1.0, 0.6667, 0.5, 0.6667, 0.5, 0.6667, 1.0, 0.5, 1.0, 0.5, 0.5, 0.5, 0.5, 0.5, 1.0, 0.3333, 1.0, 0.3333, 0.5, 0.4578, 0.37, 0.25, 0.49, 0.04215, 0.37, 0.04215, 0.13, 0.25, 0.01, 0.4578, 0.13, 0.3333, 0.5, 0.3333, 1.0, 0.1667, 1.0, 0.1667, 0.5, 0.1667, 0.5, 0.1667, 1.0, -8.941e-08, 1.0, -8.941e-08, 0.5, 0.75, 0.49, 0.9578, 0.37, 0.9578, 0.13, 0.75, 0.01, 0.5422, 0.13, 0.5422, 0.37])
me_cone.materials.append(mat_ivory)
me_cone.materials.append(mat_highlight)
me_cone.update()

# ---- objects
ob_v2bone = bpy.data.objects.new('V2Bone', me_cone)

# ---- transforms, parenting, visibility, modifiers, constraints
ob_v2bone.location = (0.0, 0.0, 0.0)
_vg = ob_v2bone.vertex_groups.new(name='bone')

# ---- collection membership
scene.collection.objects.link(ob_v2bone)

# ---- scene / render settings (as saved in the file)
scene.frame_start = 1; scene.frame_end = 250; scene.frame_set(1)
scene.render.engine = 'BLENDER_EEVEE_NEXT'
scene.render.bake_bias = 0.0
scene.render.bake_samples = 0
scene.render.compositor_device = 'GPU'
scene.eevee.use_volume_custom_range = False
scene.eevee.fast_gi_thickness_near = 0.1
scene.eevee.fast_gi_thickness_far = 0.0
scene.eevee.ray_tracing_options.screen_trace_thickness = 0.1
bpy.context.view_layer.update()

# ---- added for rendering (the .blend has no active camera and no usable light): camera, sun + grey world if the file has none
cam_auto = bpy.data.cameras.new('AutoCamera')
cam_auto.lens = 50.0
cam_auto.sensor_width = 36.0
cam_auto.clip_end = 1000.0
ob_auto_camera = bpy.data.objects.new('AutoCamera', cam_auto)
scene.collection.objects.link(ob_auto_camera)
ob_auto_camera.location = (0.620338, -0.744406, 0.49627)
ob_auto_camera.rotation_euler = (1.09748, -7.21219e-08, 0.694738)
scene.camera = ob_auto_camera
light_auto_sun = bpy.data.lights.new('AutoSun', 'SUN')
light_auto_sun.energy = 3.0
light_auto_sun.angle = 0.0523599
ob_auto_sun = bpy.data.objects.new('AutoSun', light_auto_sun)
scene.collection.objects.link(ob_auto_sun)
ob_auto_sun.rotation_euler = (0.872665, 0.174533, 0.523599)
if scene.world is None:
    world_auto = bpy.data.worlds.new('AutoWorld')
    world_auto.color = (0.3, 0.3, 0.3)
    scene.world = world_auto
bpy.context.view_layer.update()
